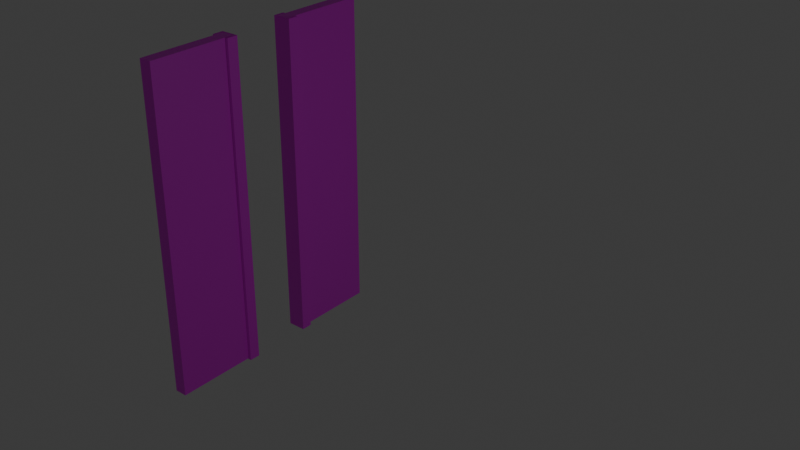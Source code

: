 # Source: dooorlift.blend  (saved by Blender 5.2.45; exported with 4.5.12 LTS)
import bpy
from mathutils import Matrix  # noqa: F401  (used for matrix-valued properties, if any)

bpy.ops.wm.read_factory_settings(use_empty=True)
scene = bpy.context.scene
scene.name = 'Scene'

# ---- collections
col_collection = bpy.data.collections.new('Collection'); scene.collection.children.link(col_collection)
col_gltf_not_exported = bpy.data.collections.new('glTF_not_exported'); scene.collection.children.link(col_gltf_not_exported)
col_gltf_not_exported.hide_render = True
col_gltf_not_exported.hide_viewport = True

# ---- images (referenced by path relative to the original .blend; pixels are not part of the script)
import os
ASSET_DIR = os.environ.get("B2B_ASSET_DIR", "")  # directory of the original .blend (textures are referenced by path, not embedded)
HERE = os.path.dirname(os.path.abspath(__file__))  # packed textures are extracted next to this script under _unpacked/

def load_image(name, relpath, width, height, colorspace="sRGB"):
    """Load a texture the original file referenced (path relative to the .blend, or extracted next to this script)."""
    p = next((c for c in (os.path.join(HERE, relpath), os.path.join(ASSET_DIR, relpath)) if relpath and os.path.exists(c)), "")
    if p:
        img = bpy.data.images.load(p, check_existing=True)
        img.name = name
    else:  # same state as the original file: an image datablock whose file is absent (Cycles renders it pink)
        img = bpy.data.images.new(name, width, height)
        img.source = "FILE"
        img.filepath = "//" + (relpath or name)
    img.colorspace_settings.name = colorspace
    return img
img_wood_lift_jpg = load_image('wood_lift.jpg', 'wood_lift.jpg', 1024, 1024, 'sRGB')
img_rubber_jpg = load_image('rubber.jpg', 'rubber.jpg', 1024, 1024, 'sRGB')

# ---- materials (node trees are filled in below, after node groups)
mat_003 = bpy.data.materials.new('Материал.003')
mat_004 = bpy.data.materials.new('Материал.004')
mat_001 = bpy.data.materials.new('Материал.001')
mat_002 = bpy.data.materials.new('Материал.002')

# ---- material node trees
mat_003.use_nodes = True; mat_003.node_tree.nodes.clear()
_N = mat_003.node_tree.nodes; _L = mat_003.node_tree.links
n0 = _N.new('ShaderNodeBsdfPrincipled'); n0.name = 'Принципиальный BSDF'; n0.location = (-256, 144)
n0.inputs[10].default_value = 0.005
n1 = _N.new('ShaderNodeOutputMaterial'); n1.name = 'Вывод материала'; n1.location = (144, 144)
n2 = _N.new('ShaderNodeTexImage'); n2.name = 'Текстура изображения'; n2.location = (-536, 104)
n2.image = img_wood_lift_jpg
n2.extension = 'MIRROR'
n3 = _N.new('ShaderNodeMapping'); n3.name = 'Отображение'; n3.location = (-716, 104)
n3.inputs[3].default_value = (5.0, 5.0, 1.0)
n4 = _N.new('ShaderNodeTexCoord'); n4.name = 'Текстурные координаты'; n4.location = (-978, 66)
_L.new(n0.outputs[0], n1.inputs[0])
_L.new(n2.outputs[0], n0.inputs[0])
_L.new(n3.outputs[0], n2.inputs[0])
_L.new(n4.outputs[2], n3.inputs[0])
n1.is_active_output = True
mat_004.use_nodes = True; mat_004.node_tree.nodes.clear()
_N = mat_004.node_tree.nodes; _L = mat_004.node_tree.links
n0 = _N.new('ShaderNodeBsdfPrincipled'); n0.name = 'Принципиальный BSDF'; n0.location = (-169, 144)
n0.inputs[10].default_value = 0.005
n1 = _N.new('ShaderNodeOutputMaterial'); n1.name = 'Вывод материала'; n1.location = (231, 144)
n2 = _N.new('ShaderNodeTexImage'); n2.name = 'Текстура изображения'; n2.location = (-449, 104)
n2.image = img_rubber_jpg
n3 = _N.new('ShaderNodeMapping'); n3.name = 'Отображение'; n3.location = (-629, 104)
n4 = _N.new('ShaderNodeTexCoord'); n4.name = 'Текстурные координаты'; n4.location = (-809, 104)
_L.new(n0.outputs[0], n1.inputs[0])
_L.new(n2.outputs[0], n0.inputs[0])
_L.new(n3.outputs[0], n2.inputs[0])
_L.new(n4.outputs[2], n3.inputs[0])
n1.is_active_output = True
mat_001.use_nodes = True; mat_001.node_tree.nodes.clear()
_N = mat_001.node_tree.nodes; _L = mat_001.node_tree.links
n0 = _N.new('ShaderNodeBsdfPrincipled'); n0.name = 'Принципиальный BSDF'; n0.location = (-200, 100)
n0.inputs[10].default_value = 0.005
n1 = _N.new('ShaderNodeOutputMaterial'); n1.name = 'Вывод материала'; n1.location = (200, 100)
n2 = _N.new('ShaderNodeTexImage'); n2.name = 'Текстура изображения'; n2.location = (-480, 60)
n2.image = img_wood_lift_jpg
n2.extension = 'MIRROR'
n3 = _N.new('ShaderNodeMapping'); n3.name = 'Отображение'; n3.location = (-660, 60)
n3.inputs[3].default_value = (5.0, 5.0, 1.0)
n4 = _N.new('ShaderNodeTexCoord'); n4.name = 'Текстурные координаты'; n4.location = (-922, 21)
_L.new(n0.outputs[0], n1.inputs[0])
_L.new(n2.outputs[0], n0.inputs[0])
_L.new(n3.outputs[0], n2.inputs[0])
_L.new(n4.outputs[2], n3.inputs[0])
n1.is_active_output = True
mat_002.use_nodes = True; mat_002.node_tree.nodes.clear()
_N = mat_002.node_tree.nodes; _L = mat_002.node_tree.links
n0 = _N.new('ShaderNodeBsdfPrincipled'); n0.name = 'Принципиальный BSDF'; n0.location = (-200, 100)
n0.inputs[10].default_value = 0.005
n1 = _N.new('ShaderNodeOutputMaterial'); n1.name = 'Вывод материала'; n1.location = (200, 100)
n2 = _N.new('ShaderNodeTexImage'); n2.name = 'Текстура изображения'; n2.location = (-480, 60)
n2.image = img_rubber_jpg
n3 = _N.new('ShaderNodeMapping'); n3.name = 'Отображение'; n3.location = (-660, 60)
n4 = _N.new('ShaderNodeTexCoord'); n4.name = 'Текстурные координаты'; n4.location = (-840, 60)
_L.new(n0.outputs[0], n1.inputs[0])
_L.new(n2.outputs[0], n0.inputs[0])
_L.new(n3.outputs[0], n2.inputs[0])
_L.new(n4.outputs[2], n3.inputs[0])
n1.is_active_output = True

# ---- world
world_world = bpy.data.worlds.new('World'); scene.world = world_world
world_world.use_nodes = True; world_world.node_tree.nodes.clear()
_N = world_world.node_tree.nodes; _L = world_world.node_tree.links
n0 = _N.new('ShaderNodeOutputWorld'); n0.name = 'World Output'; n0.location = (200, 100)
n1 = _N.new('ShaderNodeBackground'); n1.name = 'Background'; n1.location = (-200, 100)
n1.inputs[0].default_value = (0.05088, 0.05088, 0.05088, 1.0)
_L.new(n1.outputs[0], n0.inputs[0])
n0.is_active_output = True
world_world.color = (0.05088, 0.05088, 0.05088)
world_world.sun_shadow_jitter_overblur = 0.0

# ---- lights
light_light = bpy.data.lights.new('Light', 'POINT')
light_light.energy = 1000.0
light_light.shadow_soft_size = 0.1

# ---- meshes
me_015 = bpy.data.meshes.new('Куб.015')
me_015.from_pydata([(-1.0, -1.0, -1.0), (-1.0, 1.0, -1.0), (1.0, -1.0, -1.0), (1.0, -1.0, 1.0), (1.0, 1.0, -1.0), (1.0, 1.0, 1.0), (-1.0, -1.0, 1.134), (-1.0, 1.0, 1.134), (1.0, 1.0, 1.134), (1.0, -1.0, 1.134), (-3.248, 1.0, -1.0), (-3.248, -1.0, -1.0), (-3.248, -1.0, 1.0), (-3.248, 1.0, 1.0), (-3.248, -1.0, 1.134), (-3.248, 1.0, 1.134), (0.5898, 1.479, 1.142), (0.5898, 1.479, -1.365), (1.116, 1.476, 1.142), (1.116, 1.476, -1.365), (0.5885, -1.472, 1.142), (0.5885, -1.472, -1.365), (1.114, -1.475, 1.142), (1.114, -1.475, -1.365), (0.5898, 1.479, -1.365), (1.116, 1.476, -1.365), (1.114, -1.475, -1.365), (0.5885, -1.472, -1.365), (0.5898, 1.479, -0.9968), (1.116, 1.476, -0.9968), (1.114, -1.475, -0.9968), (0.5885, -1.472, -0.9968), (0.5898, 1.479, -0.9997), (1.116, 1.476, -0.9997), (1.114, -1.475, -0.9997), (0.5885, -1.472, -0.9997)], [], [(6, 7, 15, 14), (4, 5, 3, 2), (1, 4, 2, 0), (8, 7, 6, 9), (3, 5, 8, 9), (5, 4, 1, 10, 13, 15, 7, 8), (11, 12, 13, 10), (13, 12, 14, 15), (1, 0, 11, 10), (18, 22, 20, 16), (21, 23, 26, 27), (19, 17, 24, 25), (17, 21, 27, 24), (23, 19, 25, 26), (30, 29, 28, 31), (20, 35, 32, 16), (22, 34, 35, 20), (18, 33, 34, 22), (16, 32, 33, 18), (2, 3, 9, 6, 14, 12, 11, 0)])
me_015.polygons.foreach_set('material_index', [0, 0, 0, 0, 0, 0, 0, 0, 0, 0, 0, 0, 0, 0, 0, 0, 1, 1, 1, 0])
_uv = me_015.uv_layers.new(name='UVКарта')
_uv.uv.foreach_set('vector', [0.875, 0.75, 0.875, 0.5, 0.875, 0.5, 0.875, 0.75, 0.375, 0.5, 0.625, 0.5, 0.625, 0.75, 0.375, 0.75, 0.125, 0.5, 0.375, 0.5, 0.375, 0.75, 0.125, 0.75, 0.625, 0.5, 0.875, 0.5, 0.875, 0.75, 0.625, 0.75, 0.625, 0.75, 0.625, 0.5, 0.625, 0.5, 0.625, 0.75, 0.625, 0.5, 0.375, 0.5, 0.375, 0.25, 0.375, 0.25, 0.625, 0.25, 0.625, 0.25, 0.625, 0.25, 0.625, 0.5, 0.375, 0.0, 0.625, 0.0, 0.625, 0.25, 0.375, 0.25, 0.625, 0.25, 0.625, 0.0, 0.625, 0.0, 0.625, 0.25, 0.125, 0.5, 0.125, 0.75, 0.125, 0.75, 0.125, 0.5, 0.125, 0.5, 0.375, 0.5, 0.375, 0.75, 0.125, 0.75, 0.625, 0.75, 0.625, 0.5, 0.625, 0.5, 0.625, 0.75, 0.625, 0.25, 0.625, 0.0, 0.625, 0.0, 0.625, 0.25, 0.625, 1.0, 0.625, 0.75, 0.625, 0.75, 0.625, 1.0, 0.625, 0.5, 0.625, 0.25, 0.625, 0.25, 0.625, 0.5, 0.625, 0.5, 0.875, 0.5, 0.875, 0.75, 0.625, 0.75, 0.375, 0.75, 0.5885, 0.75, 0.5885, 1.0, 0.375, 1.0, 0.375, 0.5, 0.5885, 0.5, 0.5885, 0.75, 0.375, 0.75, 0.375, 0.25, 0.5885, 0.25, 0.5885, 0.5, 0.375, 0.5, 0.375, 0.0, 0.5885, 0.0, 0.5885, 0.25, 0.375, 0.25, 0.375, 0.75, 0.625, 0.75, 0.625, 0.75, 0.625, 1.0, 0.625, 1.0, 0.625, 1.0, 0.375, 1.0, 0.375, 1.0])
me_015.materials.append(mat_003)
me_015.materials.append(mat_004)
me_015.update()
me_001 = bpy.data.meshes.new('Куб.001')
me_001.from_pydata([(-1.0, -1.0, -1.0), (-1.0, 1.0, -1.0), (1.0, -1.0, -1.0), (1.0, -1.0, 1.0), (1.0, 1.0, -1.0), (1.0, 1.0, 1.0), (-1.0, -1.0, 1.134), (-1.0, 1.0, 1.134), (1.0, 1.0, 1.134), (1.0, -1.0, 1.134), (-3.248, 1.0, -1.0), (-3.248, -1.0, -1.0), (-3.248, -1.0, 1.0), (-3.248, 1.0, 1.0), (-3.248, -1.0, 1.134), (-3.248, 1.0, 1.134), (-3.292, 1.499, 1.142), (-3.292, 1.499, -1.365), (-2.766, 1.496, 1.142), (-2.766, 1.496, -1.365), (-3.293, -1.453, 1.142), (-3.293, -1.453, -1.365), (-2.767, -1.455, 1.142), (-2.767, -1.455, -1.365), (-3.292, 1.499, -1.365), (-2.766, 1.496, -1.365), (-2.767, -1.455, -1.365), (-3.293, -1.453, -1.365), (-3.292, 1.499, -0.9968), (-2.766, 1.496, -0.9968), (-2.767, -1.455, -0.9968), (-3.293, -1.453, -0.9968), (-3.292, 1.499, -0.9997), (-2.766, 1.496, -0.9997), (-2.767, -1.455, -0.9997), (-3.293, -1.453, -0.9997)], [], [(4, 5, 3, 2), (7, 15, 14, 6, 9, 8), (3, 5, 8, 9), (11, 12, 13, 10), (13, 12, 14, 15), (18, 22, 20, 16), (21, 23, 26, 27), (19, 17, 24, 25), (17, 21, 27, 24), (23, 19, 25, 26), (30, 29, 28, 31), (20, 35, 32, 16), (22, 34, 35, 20), (18, 33, 34, 22), (16, 32, 33, 18), (5, 4, 1, 10, 13, 15, 7, 8), (1, 4, 2, 0, 11, 10), (2, 3, 9, 6, 14, 12, 11, 0)])
me_001.polygons.foreach_set('material_index', [0, 0, 0, 1, 1, 0, 0, 0, 0, 0, 0, 1, 1, 0, 1, 0, 0, 0])
_uv = me_001.uv_layers.new(name='UVКарта')
_uv.uv.foreach_set('vector', [0.375, 0.5, 0.625, 0.5, 0.625, 0.75, 0.375, 0.75, 0.875, 0.5, 0.875, 0.5, 0.875, 0.75, 0.875, 0.75, 0.625, 0.75, 0.625, 0.5, 0.625, 0.75, 0.625, 0.5, 0.625, 0.5, 0.625, 0.75, 0.375, 0.0, 0.625, 0.0, 0.625, 0.25, 0.375, 0.25, 0.625, 0.25, 0.625, 0.0, 0.625, 0.0, 0.625, 0.25, 0.125, 0.5, 0.375, 0.5, 0.375, 0.75, 0.125, 0.75, 0.625, 0.75, 0.625, 0.5, 0.625, 0.5, 0.625, 0.75, 0.625, 0.25, 0.625, 0.0, 0.625, 0.0, 0.625, 0.25, 0.625, 1.0, 0.625, 0.75, 0.625, 0.75, 0.625, 1.0, 0.625, 0.5, 0.625, 0.25, 0.625, 0.25, 0.625, 0.5, 0.625, 0.5, 0.875, 0.5, 0.875, 0.75, 0.625, 0.75, 0.375, 0.75, 0.5885, 0.75, 0.5885, 1.0, 0.375, 1.0, 0.375, 0.5, 0.5885, 0.5, 0.5885, 0.75, 0.375, 0.75, 0.375, 0.25, 0.5885, 0.25, 0.5885, 0.5, 0.375, 0.5, 0.375, 0.0, 0.5885, 0.0, 0.5885, 0.25, 0.375, 0.25, 0.625, 0.5, 0.375, 0.5, 0.375, 0.25, 0.375, 0.25, 0.625, 0.25, 0.625, 0.25, 0.625, 0.25, 0.625, 0.5, 0.125, 0.5, 0.375, 0.5, 0.375, 0.75, 0.125, 0.75, 0.125, 0.75, 0.125, 0.5, 0.375, 0.75, 0.625, 0.75, 0.625, 0.75, 0.625, 1.0, 0.625, 1.0, 0.625, 1.0, 0.375, 1.0, 0.375, 1.0])
me_001.materials.append(mat_001)
me_001.materials.append(mat_002)
me_001.update()
me_x = bpy.data.meshes.new('Икосфера')
me_x.from_pydata([(0.0, 0.0, -1.0), (0.7236, -0.5257, -0.4472), (-0.2764, -0.8506, -0.4472), (-0.8944, 0.0, -0.4472), (-0.2764, 0.8506, -0.4472), (0.7236, 0.5257, -0.4472), (0.2764, -0.8506, 0.4472), (-0.7236, -0.5257, 0.4472), (-0.7236, 0.5257, 0.4472), (0.2764, 0.8506, 0.4472), (0.8944, 0.0, 0.4472), (0.0, 0.0, 1.0), (-0.1625, -0.5, -0.8507), (0.4253, -0.309, -0.8507), (0.2629, -0.809, -0.5257), (0.8506, 0.0, -0.5257), (0.4253, 0.309, -0.8507), (-0.5257, 0.0, -0.8507), (-0.6882, -0.5, -0.5257), (-0.1625, 0.5, -0.8507), (-0.6882, 0.5, -0.5257), (0.2629, 0.809, -0.5257), (0.9511, -0.309, 0.0), (0.9511, 0.309, 0.0), (0.0, -1.0, 0.0), (0.5878, -0.809, 0.0), (-0.9511, -0.309, 0.0), (-0.5878, -0.809, 0.0), (-0.5878, 0.809, 0.0), (-0.9511, 0.309, 0.0), (0.5878, 0.809, 0.0), (0.0, 1.0, 0.0), (0.6882, -0.5, 0.5257), (-0.2629, -0.809, 0.5257), (-0.8506, 0.0, 0.5257), (-0.2629, 0.809, 0.5257), (0.6882, 0.5, 0.5257), (0.1625, -0.5, 0.8507), (0.5257, 0.0, 0.8507), (-0.4253, -0.309, 0.8507), (-0.4253, 0.309, 0.8507), (0.1625, 0.5, 0.8507)], [], [(0, 13, 12), (1, 13, 15), (0, 12, 17), (0, 17, 19), (0, 19, 16), (1, 15, 22), (2, 14, 24), (3, 18, 26), (4, 20, 28), (5, 21, 30), (1, 22, 25), (2, 24, 27), (3, 26, 29), (4, 28, 31), (5, 30, 23), (6, 32, 37), (7, 33, 39), (8, 34, 40), (9, 35, 41), (10, 36, 38), (38, 41, 11), (38, 36, 41), (36, 9, 41), (41, 40, 11), (41, 35, 40), (35, 8, 40), (40, 39, 11), (40, 34, 39), (34, 7, 39), (39, 37, 11), (39, 33, 37), (33, 6, 37), (37, 38, 11), (37, 32, 38), (32, 10, 38), (23, 36, 10), (23, 30, 36), (30, 9, 36), (31, 35, 9), (31, 28, 35), (28, 8, 35), (29, 34, 8), (29, 26, 34), (26, 7, 34), (27, 33, 7), (27, 24, 33), (24, 6, 33), (25, 32, 6), (25, 22, 32), (22, 10, 32), (30, 31, 9), (30, 21, 31), (21, 4, 31), (28, 29, 8), (28, 20, 29), (20, 3, 29), (26, 27, 7), (26, 18, 27), (18, 2, 27), (24, 25, 6), (24, 14, 25), (14, 1, 25), (22, 23, 10), (22, 15, 23), (15, 5, 23), (16, 21, 5), (16, 19, 21), (19, 4, 21), (19, 20, 4), (19, 17, 20), (17, 3, 20), (17, 18, 3), (17, 12, 18), (12, 2, 18), (15, 16, 5), (15, 13, 16), (13, 0, 16), (12, 14, 2), (12, 13, 14), (13, 1, 14)])
_uv = me_x.uv_layers.new(name='UVКарта')
_uv.uv.foreach_set('vector', [0.1818, 0.0, 0.2273, 0.07873, 0.1364, 0.07873, 0.2727, 0.1575, 0.3182, 0.07873, 0.3636, 0.1575, 0.9091, 0.0, 0.9545, 0.07873, 0.8636, 0.07873, 0.7273, 0.0, 0.7727, 0.07873, 0.6818, 0.07873, 0.5455, 0.0, 0.5909, 0.07873, 0.5, 0.07873, 0.2727, 0.1575, 0.3636, 0.1575, 0.3182, 0.2362, 0.09091, 0.1575, 0.1818, 0.1575, 0.1364, 0.2362, 0.8182, 0.1575, 0.9091, 0.1575, 0.8636, 0.2362, 0.6364, 0.1575, 0.7273, 0.1575, 0.6818, 0.2362, 0.4545, 0.1575, 0.5455, 0.1575, 0.5, 0.2362, 0.2727, 0.1575, 0.3182, 0.2362, 0.2273, 0.2362, 0.09091, 0.1575, 0.1364, 0.2362, 0.04546, 0.2362, 0.8182, 0.1575, 0.8636, 0.2362, 0.7727, 0.2362, 0.6364, 0.1575, 0.6818, 0.2362, 0.5909, 0.2362, 0.4545, 0.1575, 0.5, 0.2362, 0.4091, 0.2362, 0.1818, 0.3149, 0.2727, 0.3149, 0.2273, 0.3937, 0.0, 0.3149, 0.09091, 0.3149, 0.04546, 0.3937, 0.7273, 0.3149, 0.8182, 0.3149, 0.7727, 0.3937, 0.5455, 0.3149, 0.6364, 0.3149, 0.5909, 0.3937, 0.3636, 0.3149, 0.4545, 0.3149, 0.4091, 0.3937, 0.4091, 0.3937, 0.5, 0.3937, 0.4545, 0.4724, 0.4091, 0.3937, 0.4545, 0.3149, 0.5, 0.3937, 0.4545, 0.3149, 0.5455, 0.3149, 0.5, 0.3937, 0.5909, 0.3937, 0.6818, 0.3937, 0.6364, 0.4724, 0.5909, 0.3937, 0.6364, 0.3149, 0.6818, 0.3937, 0.6364, 0.3149, 0.7273, 0.3149, 0.6818, 0.3937, 0.7727, 0.3937, 0.8636, 0.3937, 0.8182, 0.4724, 0.7727, 0.3937, 0.8182, 0.3149, 0.8636, 0.3937, 0.8182, 0.3149, 0.9091, 0.3149, 0.8636, 0.3937, 0.04546, 0.3937, 0.1364, 0.3937, 0.09091, 0.4724, 0.04546, 0.3937, 0.09091, 0.3149, 0.1364, 0.3937, 0.09091, 0.3149, 0.1818, 0.3149, 0.1364, 0.3937, 0.2273, 0.3937, 0.3182, 0.3937, 0.2727, 0.4724, 0.2273, 0.3937, 0.2727, 0.3149, 0.3182, 0.3937, 0.2727, 0.3149, 0.3636, 0.3149, 0.3182, 0.3937, 0.4091, 0.2362, 0.4545, 0.3149, 0.3636, 0.3149, 0.4091, 0.2362, 0.5, 0.2362, 0.4545, 0.3149, 0.5, 0.2362, 0.5455, 0.3149, 0.4545, 0.3149, 0.5909, 0.2362, 0.6364, 0.3149, 0.5455, 0.3149, 0.5909, 0.2362, 0.6818, 0.2362, 0.6364, 0.3149, 0.6818, 0.2362, 0.7273, 0.3149, 0.6364, 0.3149, 0.7727, 0.2362, 0.8182, 0.3149, 0.7273, 0.3149, 0.7727, 0.2362, 0.8636, 0.2362, 0.8182, 0.3149, 0.8636, 0.2362, 0.9091, 0.3149, 0.8182, 0.3149, 0.04546, 0.2362, 0.09091, 0.3149, 0.0, 0.3149, 0.04546, 0.2362, 0.1364, 0.2362, 0.09091, 0.3149, 0.1364, 0.2362, 0.1818, 0.3149, 0.09091, 0.3149, 0.2273, 0.2362, 0.2727, 0.3149, 0.1818, 0.3149, 0.2273, 0.2362, 0.3182, 0.2362, 0.2727, 0.3149, 0.3182, 0.2362, 0.3636, 0.3149, 0.2727, 0.3149, 0.5, 0.2362, 0.5909, 0.2362, 0.5455, 0.3149, 0.5, 0.2362, 0.5455, 0.1575, 0.5909, 0.2362, 0.5455, 0.1575, 0.6364, 0.1575, 0.5909, 0.2362, 0.6818, 0.2362, 0.7727, 0.2362, 0.7273, 0.3149, 0.6818, 0.2362, 0.7273, 0.1575, 0.7727, 0.2362, 0.7273, 0.1575, 0.8182, 0.1575, 0.7727, 0.2362, 0.8636, 0.2362, 0.9545, 0.2362, 0.9091, 0.3149, 0.8636, 0.2362, 0.9091, 0.1575, 0.9545, 0.2362, 0.9091, 0.1575, 1.0, 0.1575, 0.9545, 0.2362, 0.1364, 0.2362, 0.2273, 0.2362, 0.1818, 0.3149, 0.1364, 0.2362, 0.1818, 0.1575, 0.2273, 0.2362, 0.1818, 0.1575, 0.2727, 0.1575, 0.2273, 0.2362, 0.3182, 0.2362, 0.4091, 0.2362, 0.3636, 0.3149, 0.3182, 0.2362, 0.3636, 0.1575, 0.4091, 0.2362, 0.3636, 0.1575, 0.4545, 0.1575, 0.4091, 0.2362, 0.5, 0.07873, 0.5455, 0.1575, 0.4545, 0.1575, 0.5, 0.07873, 0.5909, 0.07873, 0.5455, 0.1575, 0.5909, 0.07873, 0.6364, 0.1575, 0.5455, 0.1575, 0.6818, 0.07873, 0.7273, 0.1575, 0.6364, 0.1575, 0.6818, 0.07873, 0.7727, 0.07873, 0.7273, 0.1575, 0.7727, 0.07873, 0.8182, 0.1575, 0.7273, 0.1575, 0.8636, 0.07873, 0.9091, 0.1575, 0.8182, 0.1575, 0.8636, 0.07873, 0.9545, 0.07873, 0.9091, 0.1575, 0.9545, 0.07873, 1.0, 0.1575, 0.9091, 0.1575, 0.3636, 0.1575, 0.4091, 0.07873, 0.4545, 0.1575, 0.3636, 0.1575, 0.3182, 0.07873, 0.4091, 0.07873, 0.3182, 0.07873, 0.3636, 0.0, 0.4091, 0.07873, 0.1364, 0.07873, 0.1818, 0.1575, 0.09091, 0.1575, 0.1364, 0.07873, 0.2273, 0.07873, 0.1818, 0.1575, 0.2273, 0.07873, 0.2727, 0.1575, 0.1818, 0.1575])
me_x.update()

# ---- objects
ob_light = bpy.data.objects.new('Light', light_light)
ob_x = bpy.data.objects.new('Пустышка', None)
ob_001 = bpy.data.objects.new('Пустышка.001', None)
ob_002 = bpy.data.objects.new('Пустышка.002', None)
ob_003 = bpy.data.objects.new('Пустышка.003', None)
ob_x_1 = bpy.data.objects.new('Куб', me_015)
ob_001_1 = bpy.data.objects.new('Куб.001', me_001)
ob_x_2 = bpy.data.objects.new('Икосфера', me_x)

# ---- transforms, parenting, visibility, modifiers, constraints
ob_light.location = (10.5, -1.591, 11.58)
ob_light.rotation_euler = (0.6503, 0.05522, 1.866)
ob_light.lock_rotations_4d = False
ob_light.empty_display_type = 'ARROWS'
ob_light.color = (0.0, 0.0, 0.0, 0.0)
ob_light.lineart.crease_threshold = 0.0
ob_x.location = (-3.422e-15, 11.21, 3.108)
ob_x.rotation_euler = (1.571, -0.0, -1.571)
ob_x.empty_display_type = 'IMAGE'
ob_x.empty_display_size = 6.54
ob_x.empty_image_offset = (-0.5046, -0.3822)
ob_x.empty_image_depth = 'BACK'
ob_x.show_empty_image_perspective = False
ob_x.empty_image_side = 'FRONT'
ob_001.location = (0.0, 0.0, 0.0)
ob_001.rotation_mode = 'QUATERNION'
ob_001.rotation_quaternion = (1.0, 0.0, 0.0, 0.0)
ob_001.empty_display_size = 0.001
ob_002.location = (1.96, -11.6, -28.86)
ob_002.rotation_mode = 'QUATERNION'
ob_002.rotation_quaternion = (3.091e-08, 0.0, -0.7071, -0.7071)
ob_002.empty_display_size = 10.6
ob_003.location = (-21.76, -2.07, 11.81)
ob_003.rotation_euler = (1.571, -0.0, -1.571)
ob_003.scale = (5.026, 5.026, 5.026)
ob_003.empty_display_type = 'IMAGE'
ob_003.empty_display_size = 5.0
ob_003.empty_image_depth = 'BACK'
ob_003.show_empty_image_perspective = False
ob_003.use_empty_image_alpha = True
ob_003.empty_image_side = 'FRONT'
ob_003.color = (1.0, 1.0, 1.0, 0.5462)
ob_003.show_in_front = True
ob_x_1.location = (-15.15, -6.208, 7.986)
ob_x_1.rotation_euler = (0.0, -0.0, 1.572)
ob_x_1.scale = (1.0, 0.2969, -7.242)
ob_001_1.location = (-15.15, 1.148, 7.986)
ob_001_1.rotation_euler = (0.0, -0.0, 1.572)
ob_001_1.scale = (1.0, 0.2969, -7.242)
ob_x_2.location = (0.0, 0.0, 0.0)

# ---- collection membership
col_collection.objects.link(ob_light)
col_collection.objects.link(ob_x)
col_collection.objects.link(ob_001)
col_collection.objects.link(ob_002)
col_collection.objects.link(ob_003)
col_collection.objects.link(ob_x_1)
col_collection.objects.link(ob_001_1)
col_gltf_not_exported.objects.link(ob_x_2)

# ---- scene / render settings (as saved in the file)
scene.frame_start = 1; scene.frame_end = 60; scene.frame_set(12)
scene.render.engine = 'BLENDER_EEVEE_NEXT'
scene.render.fps = 30
scene.render.bake_bias = 0.0
scene.render.bake_samples = 0
scene.render.compositor_device = 'GPU'
scene.eevee.use_volume_custom_range = False
scene.eevee.fast_gi_thickness_near = 0.1
scene.eevee.fast_gi_thickness_far = 0.0
scene.eevee.ray_tracing_options.screen_trace_thickness = 0.1
bpy.context.view_layer.update()

# ---- added for rendering (the .blend has no active camera): camera
cam_auto = bpy.data.cameras.new('AutoCamera')
cam_auto.lens = 50.0
cam_auto.sensor_width = 36.0
cam_auto.clip_end = 1000.0
ob_auto_camera = bpy.data.objects.new('AutoCamera', cam_auto)
scene.collection.objects.link(ob_auto_camera)
ob_auto_camera.location = (18.2639, -34.3584, 28.9067)
ob_auto_camera.rotation_euler = (1.09748, -7.21219e-08, 0.694738)
scene.camera = ob_auto_camera
bpy.context.view_layer.update()
